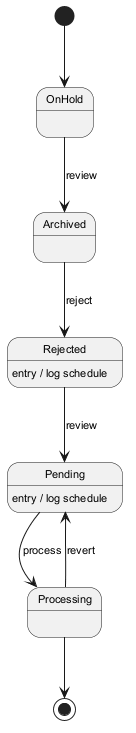

The diagram above was rendered by PlantUML. Its source (embedded in the PNG):
@startuml
skinparam backgroundColor #FFFFFF
skinparam classBackgroundColor #F1F8E9
skinparam classBorderColor #33691E
skinparam defaultFontSize 11
[*] --> OnHold
OnHold --> Archived : review
Archived --> Rejected : reject
Rejected --> Pending : review
Rejected : entry / log schedule
Pending --> Processing : process
Pending : entry / log schedule
Processing --> Pending : revert
Processing --> [*]
@enduml